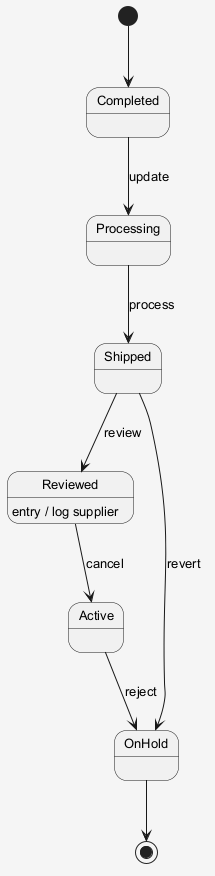

The diagram above was rendered by PlantUML. Its source (embedded in the PNG):
@startuml
skinparam shadowing false
skinparam backgroundColor #F5F5F5
skinparam defaultFontSize 13
[*] --> Completed
Completed --> Processing : update
Processing --> Shipped : process
Shipped --> Reviewed : review
Reviewed --> Active : cancel
Reviewed : entry / log supplier
Active --> OnHold : reject
Shipped --> OnHold : revert
OnHold --> [*]
@enduml